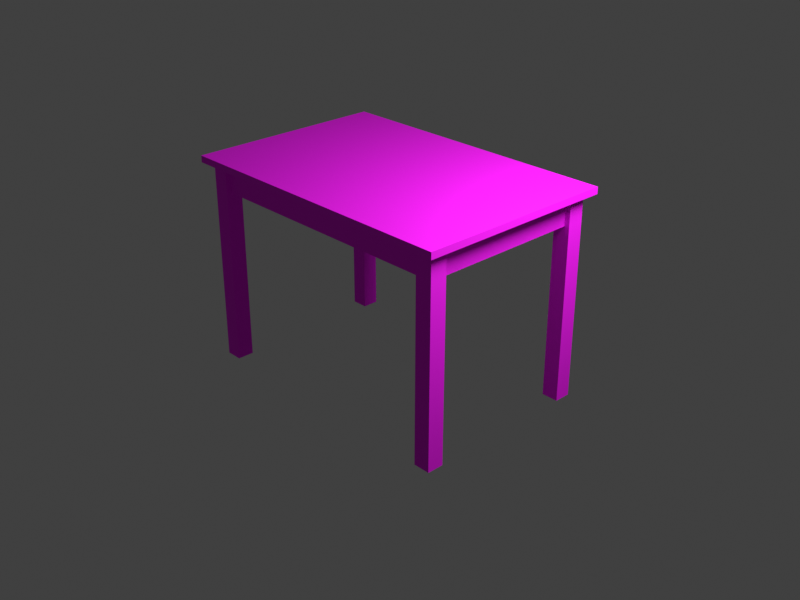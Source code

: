 # Source: wood_table.blend  (saved by Blender 3.6.14; exported with 4.5.12 LTS)
import bpy
from mathutils import Matrix  # noqa: F401  (used for matrix-valued properties, if any)

bpy.ops.wm.read_factory_settings(use_empty=True)
scene = bpy.context.scene
scene.name = 'Scene'

# ---- collections
col_table = bpy.data.collections.new('Table'); scene.collection.children.link(col_table)
col_cam___light = bpy.data.collections.new('Cam & Light'); scene.collection.children.link(col_cam___light)

# ---- images (referenced by path relative to the original .blend; pixels are not part of the script)
import os
ASSET_DIR = os.environ.get("B2B_ASSET_DIR", "")  # directory of the original .blend (textures are referenced by path, not embedded)
HERE = os.path.dirname(os.path.abspath(__file__))  # packed textures are extracted next to this script under _unpacked/

def load_image(name, relpath, width, height, colorspace="sRGB"):
    """Load a texture the original file referenced (path relative to the .blend, or extracted next to this script)."""
    p = next((c for c in (os.path.join(HERE, relpath), os.path.join(ASSET_DIR, relpath)) if relpath and os.path.exists(c)), "")
    if p:
        img = bpy.data.images.load(p, check_existing=True)
        img.name = name
    else:  # same state as the original file: an image datablock whose file is absent (Cycles renders it pink)
        img = bpy.data.images.new(name, width, height)
        img.source = "FILE"
        img.filepath = "//" + (relpath or name)
    img.colorspace_settings.name = colorspace
    return img
img_tabletop_png = load_image('TableTop.png', 'tex/TableTop.png', 1024, 1024, 'sRGB')
img_tableleg_png = load_image('TableLeg.png', 'tex/TableLeg.png', 1024, 1024, 'sRGB')

# ---- materials (node trees are filled in below, after node groups)
mat_tabletop = bpy.data.materials.new('TableTop')
mat_tabletop.use_transparent_shadow = False
mat_tabletop.diffuse_color = (0.0, 0.6, 0.0, 1.0)
mat_tabletop.roughness = 0.8
mat_tableleg = bpy.data.materials.new('TableLeg')
mat_tableleg.use_transparent_shadow = False
mat_tableleg.diffuse_color = (0.8, 0.8, 0.0, 1.0)
mat_tableleg.roughness = 0.8

# ---- material node trees
mat_tabletop.use_nodes = True; mat_tabletop.node_tree.nodes.clear()
_N = mat_tabletop.node_tree.nodes; _L = mat_tabletop.node_tree.links
n0 = _N.new('ShaderNodeBsdfPrincipled'); n0.name = 'Principled BSDF'; n0.location = (10, 300)
n0.distribution = 'GGX'
n0.subsurface_method = 'RANDOM_WALK_SKIN'
n0.inputs[2].default_value = 0.8
n0.inputs[3].default_value = 1.45
n0.inputs[27].default_value = (0.0, 0.0, 0.0, 1.0)
n0.inputs[28].default_value = 1.0
n1 = _N.new('ShaderNodeOutputMaterial'); n1.name = 'Material Output'; n1.location = (300, 300)
n2 = _N.new('ShaderNodeTexImage'); n2.name = 'Image Texture'; n2.location = (-380, 166)
n2.image = img_tabletop_png
_L.new(n0.outputs[0], n1.inputs[0])
_L.new(n2.outputs[0], n0.inputs[0])
n1.is_active_output = True
mat_tableleg.use_nodes = True; mat_tableleg.node_tree.nodes.clear()
_N = mat_tableleg.node_tree.nodes; _L = mat_tableleg.node_tree.links
n0 = _N.new('ShaderNodeBsdfPrincipled'); n0.name = 'Principled BSDF'; n0.location = (10, 300)
n0.distribution = 'GGX'
n0.subsurface_method = 'RANDOM_WALK_SKIN'
n0.inputs[2].default_value = 0.8
n0.inputs[3].default_value = 1.45
n0.inputs[27].default_value = (0.0, 0.0, 0.0, 1.0)
n0.inputs[28].default_value = 1.0
n1 = _N.new('ShaderNodeTexImage'); n1.name = 'Image Texture'; n1.location = (-410, 159)
n1.image = img_tableleg_png
n2 = _N.new('ShaderNodeOutputMaterial'); n2.name = 'Material Output'; n2.location = (300, 300)
_L.new(n0.outputs[0], n2.inputs[0])
_L.new(n1.outputs[0], n0.inputs[0])
n2.is_active_output = True

# ---- world
world_world = bpy.data.worlds.new('World'); scene.world = world_world
world_world.use_nodes = True; world_world.node_tree.nodes.clear()
_N = world_world.node_tree.nodes; _L = world_world.node_tree.links
n0 = _N.new('ShaderNodeOutputWorld'); n0.name = 'World Output'; n0.location = (300, 300)
n1 = _N.new('ShaderNodeBackground'); n1.name = 'Background'; n1.location = (10, 300)
n1.inputs[0].default_value = (0.05088, 0.05088, 0.05088, 1.0)
_L.new(n1.outputs[0], n0.inputs[0])
n0.is_active_output = True
world_world.color = (0.05088, 0.05088, 0.05088)
world_world.use_sun_shadow = False
world_world.sun_shadow_jitter_overblur = 0.0

# ---- cameras
cam_camera = bpy.data.cameras.new('Camera')
cam_camera.clip_end = 3431.0
cam_camera.ortho_scale = 7.314

# ---- lights
light_light = bpy.data.lights.new('Light', 'POINT')
light_light.transmission_factor = 0.0
light_light.energy = 100.0
light_light.shadow_soft_size = 0.3
light_light.shadow_maximum_resolution = 0.006
light_light.use_absolute_resolution = True

# ---- meshes
me_shape_box = bpy.data.meshes.new('Shape_Box')
me_shape_box.from_pydata([(-0.5806, 0.3871, 0.8), (0.5806, 0.3871, 0.8), (0.5806, -0.3871, 0.8), (-0.5806, -0.3871, 0.8), (-0.5806, 0.3871, 0.7742), (0.5806, 0.3871, 0.7742), (0.5806, -0.3871, 0.7742), (-0.5806, -0.3871, 0.7742), (-0.5484, -0.2903, 0.7742), (-0.4838, -0.2903, 0.7742), (-0.4838, -0.3548, 0.7742), (-0.5484, -0.3548, 0.7742), (-0.5484, -0.2903, 2.215e-05), (-0.4838, -0.2903, 2.215e-05), (-0.4838, -0.3548, 2.215e-05), (-0.5484, -0.3548, 2.215e-05), (-0.4838, 0.3355, 0.7742), (0.4838, 0.3355, 0.7742), (0.4838, 0.3097, 0.7742), (-0.4838, 0.3097, 0.7742), (-0.4838, 0.3355, 0.671), (0.4838, 0.3355, 0.671), (0.4838, 0.3097, 0.671), (-0.4838, 0.3097, 0.671), (-0.529, 0.2903, 0.7742), (-0.5032, 0.2903, 0.7742), (-0.5032, -0.2903, 0.7742), (-0.529, -0.2903, 0.7742), (-0.529, 0.2903, 0.671), (-0.5032, 0.2903, 0.671), (-0.5032, -0.2903, 0.671), (-0.529, -0.2903, 0.671), (0.4838, -0.3548, 0.7742), (0.4838, -0.2903, 0.7742), (0.5484, -0.2903, 0.7742), (0.5484, -0.3548, 0.7742), (0.4838, -0.3548, 2.216e-05), (0.4838, -0.2903, 2.216e-05), (0.5484, -0.2903, 2.216e-05), (0.5484, -0.3548, 2.216e-05), (-0.4838, 0.3548, 0.7742), (-0.4838, 0.2903, 0.7742), (-0.5484, 0.2903, 0.7742), (-0.5484, 0.3548, 0.7742), (-0.4838, 0.3548, 2.216e-05), (-0.4838, 0.2903, 2.216e-05), (-0.5484, 0.2903, 2.216e-05), (-0.5484, 0.3548, 2.216e-05), (0.5484, 0.2903, 0.7742), (0.4838, 0.2903, 0.7742), (0.4838, 0.3548, 0.7742), (0.5484, 0.3548, 0.7742), (0.5484, 0.2903, 2.216e-05), (0.4838, 0.2903, 2.216e-05), (0.4838, 0.3548, 2.216e-05), (0.5484, 0.3548, 2.216e-05), (0.4838, -0.3355, 0.7742), (-0.4838, -0.3355, 0.7742), (-0.4838, -0.3097, 0.7742), (0.4838, -0.3097, 0.7742), (0.4838, -0.3355, 0.671), (-0.4838, -0.3355, 0.671), (-0.4838, -0.3097, 0.671), (0.4838, -0.3097, 0.671), (0.529, -0.2903, 0.7742), (0.5032, -0.2903, 0.7742), (0.5032, 0.2903, 0.7742), (0.529, 0.2903, 0.7742), (0.529, -0.2903, 0.671), (0.5032, -0.2903, 0.671), (0.5032, 0.2903, 0.671), (0.529, 0.2903, 0.671)], [], [(0, 3, 2, 1), (4, 7, 3, 0), (7, 6, 2, 3), (6, 5, 1, 2), (5, 4, 0, 1), (7, 4, 5, 6), (12, 15, 11, 8), (15, 14, 10, 11), (14, 13, 9, 10), (13, 12, 8, 9), (15, 12, 13, 14), (23, 22, 18, 19), (21, 20, 16, 17), (23, 20, 21, 22), (28, 31, 27, 24), (30, 29, 25, 26), (31, 28, 29, 30), (36, 39, 35, 32), (39, 38, 34, 35), (38, 37, 33, 34), (37, 36, 32, 33), (39, 36, 37, 38), (44, 47, 43, 40), (47, 46, 42, 43), (46, 45, 41, 42), (45, 44, 40, 41), (47, 44, 45, 46), (52, 55, 51, 48), (55, 54, 50, 51), (54, 53, 49, 50), (53, 52, 48, 49), (55, 52, 53, 54), (63, 62, 58, 59), (61, 60, 56, 57), (63, 60, 61, 62), (68, 71, 67, 64), (70, 69, 65, 66), (71, 68, 69, 70)])
me_shape_box.polygons.foreach_set('material_index', [0, 0, 0, 0, 0, 0, 1, 1, 1, 1, 1, 1, 1, 1, 1, 1, 1, 1, 1, 1, 1, 1, 1, 1, 1, 1, 1, 1, 1, 1, 1, 1, 1, 1, 1, 1, 1, 1])
_uv = me_shape_box.uv_layers.new(name='BaseMap')
_uv.uv.foreach_set('vector', [-0.8907, 0.7408, 0.2692, 0.7408, 0.2692, -0.9991, -0.8907, -0.9991, 1.86, 0.1608, 1.86, -0.9991, 1.821, -0.9991, 1.821, 0.1608, 0.3079, 0.7408, 0.3079, -0.9991, 0.2692, -0.9991, 0.2692, 0.7408, 1.86, 1.322, 1.86, 0.1625, 1.821, 0.1625, 1.821, 1.322, -0.9294, -0.9991, -0.9294, 0.7408, -0.8907, 0.7408, -0.8907, -0.9991, 0.3096, 0.7408, 1.47, 0.7408, 1.47, -0.9991, 0.3096, -0.9991, 0.1373, 0.8392, 0.04068, 0.8392, 0.04068, 1.999, 0.1373, 1.999, 0.04068, 0.8392, -0.05599, 0.8392, -0.05599, 1.999, 0.04068, 1.999, -0.05599, 0.8392, -0.1526, 0.8392, -0.1526, 1.999, -0.05599, 1.999, 0.234, 0.8392, 0.1373, 0.8392, 0.1373, 1.999, 0.234, 1.999, 0.04068, 0.8392, 0.1373, 0.8392, 0.1373, 0.7425, 0.04068, 0.7425, 1.665, -0.9991, 1.665, 0.4508, 1.819, 0.4508, 1.819, -0.9991, 1.626, 0.4508, 1.626, -0.9991, 1.471, -0.9991, 1.471, 0.4508, 1.665, -0.9991, 1.626, -0.9991, 1.626, 0.4508, 1.665, 0.4508, 0.5768, 0.7425, 0.5768, 1.612, 0.7315, 1.612, 0.7315, 0.7425, 0.5382, 1.612, 0.5382, 0.7425, 0.3835, 0.7425, 0.3835, 1.612, 0.5768, 1.612, 0.5768, 0.7425, 0.5382, 0.7425, 0.5382, 1.612, -0.6394, 0.8392, -0.7361, 0.8392, -0.7361, 1.999, -0.6394, 1.999, -0.7361, 0.8392, -0.8327, 0.8392, -0.8327, 1.999, -0.7361, 1.999, -0.8327, 0.8392, -0.9294, 0.8392, -0.9294, 1.999, -0.8327, 1.999, -0.5427, 0.8392, -0.6394, 0.8392, -0.6394, 1.999, -0.5427, 1.999, -0.7361, 0.8392, -0.6394, 0.8392, -0.6394, 0.7425, -0.7361, 0.7425, -0.251, 0.8392, -0.3477, 0.8392, -0.3477, 1.999, -0.251, 1.999, -0.3477, 0.8392, -0.4444, 0.8392, -0.4444, 1.999, -0.3477, 1.999, -0.4444, 0.8392, -0.541, 0.8392, -0.541, 1.999, -0.4444, 1.999, -0.1544, 0.8392, -0.251, 0.8392, -0.251, 1.999, -0.1544, 1.999, -0.3477, 0.8392, -0.251, 0.8392, -0.251, 0.7425, -0.3477, 0.7425, 1.373, 0.8392, 1.276, 0.8392, 1.276, 1.999, 1.373, 1.999, 1.276, 0.8392, 1.18, 0.8392, 1.18, 1.999, 1.276, 1.999, 1.18, 0.8392, 1.083, 0.8392, 1.083, 1.999, 1.18, 1.999, 1.47, 0.8392, 1.373, 0.8392, 1.373, 1.999, 1.47, 1.999, 1.276, 0.8392, 1.373, 0.8392, 1.373, 0.7425, 1.276, 0.7425, 1.665, 0.4525, 1.665, 1.902, 1.819, 1.902, 1.819, 0.4525, 1.626, 1.902, 1.626, 0.4525, 1.471, 0.4525, 1.471, 1.902, 1.665, 0.4525, 1.626, 0.4525, 1.626, 1.902, 1.665, 1.902, 0.9265, 0.7425, 0.9265, 1.612, 1.081, 1.612, 1.081, 0.7425, 0.8879, 1.612, 0.8879, 0.7425, 0.7332, 0.7425, 0.7332, 1.612, 0.9265, 1.612, 0.9265, 0.7425, 0.8879, 0.7425, 0.8879, 1.612])
me_shape_box.materials.append(mat_tabletop)
me_shape_box.materials.append(mat_tableleg)
me_shape_box.update()

# ---- objects
ob_table = bpy.data.objects.new('table', me_shape_box)
ob_light = bpy.data.objects.new('Light', light_light)
ob_camera = bpy.data.objects.new('Camera', cam_camera)

# ---- transforms, parenting, visibility, modifiers, constraints
ob_table.location = (0.0, 0.0, 0.0)
ob_light.location = (1.188, 0.2931, 1.721)
ob_light.rotation_euler = (0.6503, 0.05522, 1.866)
ob_light.lock_rotations_4d = False
ob_light.empty_display_type = 'ARROWS'
ob_light.color = (0.0, 0.0, 0.0, 0.0)
ob_light.lineart.crease_threshold = 0.0
ob_camera.location = (2.642, -2.454, 2.099)
ob_camera.rotation_euler = (1.109, 5.765e-08, 0.8149)
ob_camera.lock_rotations_4d = False
ob_camera.empty_display_type = 'ARROWS'
ob_camera.color = (0.0, 0.0, 0.0, 0.0)
ob_camera.display_type = 'WIRE'
ob_camera.lineart.crease_threshold = 0.0

# ---- collection membership
col_table.objects.link(ob_table)
col_cam___light.objects.link(ob_light)
col_cam___light.objects.link(ob_camera)

# ---- scene / render settings (as saved in the file)
scene.camera = ob_camera
scene.frame_start = 1; scene.frame_end = 250; scene.frame_set(1)
scene.render.engine = 'BLENDER_EEVEE_NEXT'
scene.render.resolution_x = 640
scene.render.resolution_y = 480
scene.cycles.sampling_pattern = 'TABULATED_SOBOL'
scene.view_settings.view_transform = 'Standard'
bpy.context.view_layer.update()
